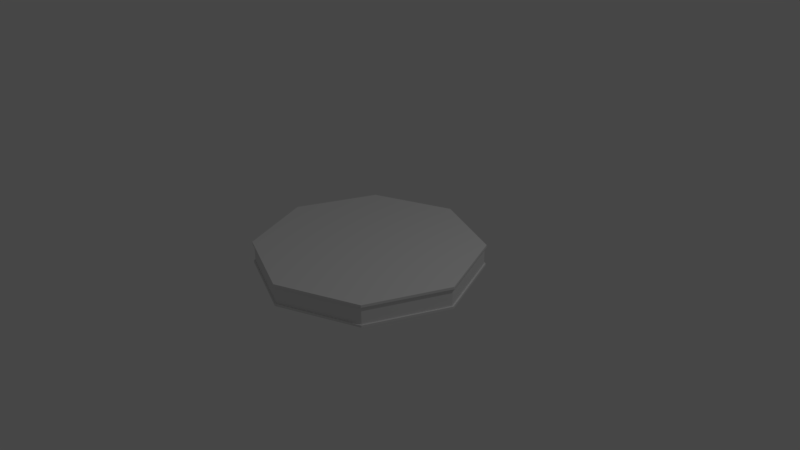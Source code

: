 # Source: decoupler_3m_simple.blend  (saved by Blender 2.79.0; exported with 4.5.12 LTS)
import bpy
from mathutils import Matrix  # noqa: F401  (used for matrix-valued properties, if any)

bpy.ops.wm.read_factory_settings(use_empty=True)
scene = bpy.context.scene
scene.name = 'Scene'

# ---- collections
col_collection_1 = bpy.data.collections.new('Collection 1'); scene.collection.children.link(col_collection_1)

# ---- world
world_world = bpy.data.worlds.new('World'); scene.world = world_world
world_world.color = (0.05088, 0.05088, 0.05088)
world_world.use_sun_shadow = False
world_world.sun_shadow_jitter_overblur = 0.0
world_world.cycles.sampling_method = 'MANUAL'

# ---- cameras
cam_camera = bpy.data.cameras.new('Camera')
cam_camera.clip_end = 100.0
cam_camera.lens = 35.0
cam_camera.sensor_width = 32.0
cam_camera.sensor_height = 18.0
cam_camera.ortho_scale = 7.314
cam_camera.dof.focus_distance = 0.0

# ---- lights
light_lamp = bpy.data.lights.new('Lamp', 'POINT')
light_lamp.transmission_factor = 0.0
light_lamp.cutoff_distance = 30.0
light_lamp.energy = 100.0
light_lamp.shadow_buffer_clip_start = 1.001
light_lamp.shadow_soft_size = 0.1
light_lamp.shadow_maximum_resolution = 0.006
light_lamp.use_absolute_resolution = True

# ---- meshes
me_cylinder = bpy.data.meshes.new('Cylinder')
me_cylinder.from_pydata([(0.0, 1.0, -1.0), (0.0, 1.0, 1.0), (0.7071, 0.7071, -1.0), (0.7071, 0.7071, 1.0), (1.0, -4.371e-08, -1.0), (1.0, -4.371e-08, 1.0), (0.7071, -0.7071, -1.0), (0.7071, -0.7071, 1.0), (-8.742e-08, -1.0, -1.0), (-8.742e-08, -1.0, 1.0), (-0.7071, -0.7071, -1.0), (-0.7071, -0.7071, 1.0), (-1.0, 1.192e-08, -1.0), (-1.0, 1.192e-08, 1.0), (-0.7071, 0.7071, -1.0), (-0.7071, 0.7071, 1.0), (0.0, 1.0, -0.8), (0.7071, 0.7071, -0.8), (1.0, -4.371e-08, -0.8), (0.7071, -0.7071, -0.8), (-8.742e-08, -1.0, -0.8), (-0.7071, -0.7071, -0.8), (-1.0, 1.192e-08, -0.8), (-0.7071, 0.7071, -0.8), (0.0, 1.0, 0.775), (0.7071, 0.7071, 0.775), (1.0, -4.371e-08, 0.775), (0.7071, -0.7071, 0.775), (-8.742e-08, -1.0, 0.775), (-0.7071, -0.7071, 0.775), (-1.0, 1.192e-08, 0.775), (-0.7071, 0.7071, 0.775), (-2.794e-10, 0.985, -0.8), (0.6965, 0.6965, -0.8), (0.985, -4.3e-08, -0.8), (0.6965, -0.6965, -0.8), (-8.639e-08, -0.985, -0.8), (-0.6965, -0.6965, -0.8), (-0.985, 1.18e-08, -0.8), (-0.6965, 0.6965, -0.8), (-2.794e-10, 0.985, 0.775), (0.6965, 0.6965, 0.775), (0.985, -4.3e-08, 0.775), (0.6965, -0.6965, 0.775), (-8.639e-08, -0.985, 0.775), (-0.6965, -0.6965, 0.775), (-0.985, 1.18e-08, 0.775), (-0.6965, 0.6965, 0.775)], [], [(24, 1, 3, 25), (25, 3, 5, 26), (26, 5, 7, 27), (27, 7, 9, 28), (28, 9, 11, 29), (29, 11, 13, 30), (3, 1, 15, 13, 11, 9, 7, 5), (30, 13, 15, 31), (31, 15, 1, 24), (0, 2, 4, 6, 8, 10, 12, 14), (14, 23, 16, 0), (12, 22, 23, 14), (10, 21, 22, 12), (8, 20, 21, 10), (6, 19, 20, 8), (4, 18, 19, 6), (2, 17, 18, 4), (0, 16, 17, 2), (31, 24, 40, 47), (23, 22, 38, 39), (24, 25, 41, 40), (16, 23, 39, 32), (25, 26, 42, 41), (17, 16, 32, 33), (26, 27, 43, 42), (18, 17, 33, 34), (39, 47, 40, 32), (38, 46, 47, 39), (37, 45, 46, 38), (36, 44, 45, 37), (35, 43, 44, 36), (34, 42, 43, 35), (33, 41, 42, 34), (32, 40, 41, 33), (22, 21, 37, 38), (30, 31, 47, 46), (21, 20, 36, 37), (29, 30, 46, 45), (20, 19, 35, 36), (28, 29, 45, 44), (19, 18, 34, 35), (27, 28, 44, 43)])
me_cylinder.use_remesh_preserve_volume = False
me_cylinder.use_remesh_preserve_attributes = False
me_cylinder.use_mirror_vertex_groups = False
me_cylinder.update()

# ---- objects
ob_cylinder = bpy.data.objects.new('Cylinder', me_cylinder)
ob_lamp = bpy.data.objects.new('Lamp', light_lamp)
ob_camera = bpy.data.objects.new('Camera', cam_camera)

# ---- transforms, parenting, visibility, modifiers, constraints
ob_cylinder.location = (0.0, 0.0, 0.0)
ob_cylinder.scale = (1.5, 1.5, 0.15)
ob_cylinder.lineart.crease_threshold = 0.0
ob_lamp.location = (4.076, 1.005, 5.904)
ob_lamp.rotation_euler = (0.6503, 0.05522, 1.866)
ob_lamp.lock_rotations_4d = False
ob_lamp.empty_display_type = 'ARROWS'
ob_lamp.color = (0.0, 0.0, 0.0, 0.0)
ob_lamp.lineart.crease_threshold = 0.0
ob_camera.location = (7.481, -6.508, 5.344)
ob_camera.rotation_euler = (1.109, 0.0, 0.8149)
ob_camera.lock_rotations_4d = False
ob_camera.empty_display_type = 'ARROWS'
ob_camera.color = (0.0, 0.0, 0.0, 0.0)
ob_camera.display_type = 'WIRE'
ob_camera.lineart.crease_threshold = 0.0

# ---- collection membership
col_collection_1.objects.link(ob_cylinder)
col_collection_1.objects.link(ob_lamp)
col_collection_1.objects.link(ob_camera)

# ---- scene / render settings (as saved in the file)
scene.camera = ob_camera
scene.frame_start = 1; scene.frame_end = 250; scene.frame_set(1)
scene.render.engine = 'CYCLES'
scene.render.resolution_percentage = 50
scene.render.dither_intensity = 0.0
scene.cycles.use_denoising = False
scene.cycles.samples = 128
scene.cycles.sampling_pattern = 'TABULATED_SOBOL'
scene.cycles.use_adaptive_sampling = False
scene.cycles.use_light_tree = False
scene.cycles.blur_glossy = 0.0
scene.cycles.sample_clamp_indirect = 0.0
scene.view_settings.view_transform = 'Filmic'
bpy.context.view_layer.update()
